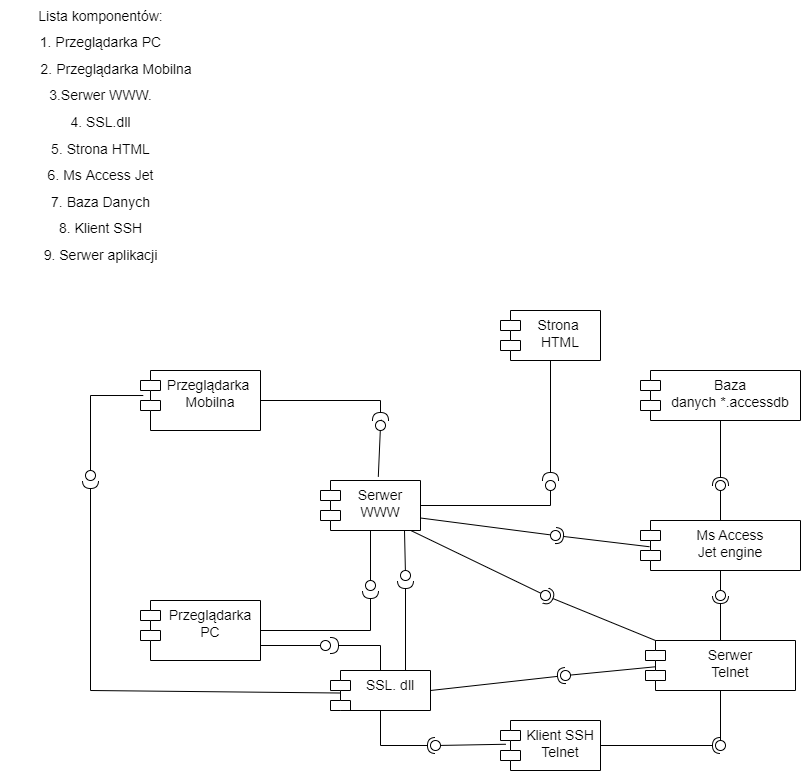

The diagram above was exported from draw.io. Its source (the exported page's mxGraphModel, read from the mxfile embedded in the PNG):
<mxGraphModel dx="1902" dy="1037" grid="1" gridSize="10" guides="1" tooltips="1" connect="1" arrows="1" fold="1" page="1" pageScale="1" pageWidth="1169" pageHeight="826" background="none" math="0" shadow="0">
  <root>
    <mxCell id="0" />
    <mxCell id="1" parent="0" />
    <mxCell id="JoFaKF2WCJNjV3ekwX8x-42" value="&lt;font style=&quot;font-size: 14px ; line-height: 1.9&quot;&gt;Lista komponentów:&lt;br&gt;1. Przeglądarka PC&lt;br&gt;&amp;nbsp; &amp;nbsp; &amp;nbsp; &amp;nbsp; 2. Przeglądarka Mobilna&lt;br&gt;3.Serwer WWW.&lt;br&gt;4. SSL.dll&lt;br&gt;5. Strona HTML&lt;br&gt;6. Ms Access Jet&lt;br&gt;7. Baza Danych&lt;br&gt;8. Klient SSH&lt;br&gt;9. Serwer aplikacji&lt;/font&gt;" style="text;html=1;align=center;verticalAlign=middle;resizable=0;points=[];autosize=1;strokeColor=none;fillColor=none;" vertex="1" parent="1">
      <mxGeometry x="20" y="30" width="200" height="270" as="geometry" />
    </mxCell>
    <mxCell id="JoFaKF2WCJNjV3ekwX8x-43" value="Przeglądarka &#10;Mobilna" style="shape=module;align=left;spacingLeft=20;align=center;verticalAlign=top;fontSize=14;" vertex="1" parent="1">
      <mxGeometry x="160" y="400" width="120" height="60" as="geometry" />
    </mxCell>
    <mxCell id="JoFaKF2WCJNjV3ekwX8x-44" value="Serwer&#10;WWW" style="shape=module;align=left;spacingLeft=20;align=center;verticalAlign=top;fontSize=14;" vertex="1" parent="1">
      <mxGeometry x="340" y="510" width="100" height="50" as="geometry" />
    </mxCell>
    <mxCell id="JoFaKF2WCJNjV3ekwX8x-45" value="Przeglądarka&#10;PC" style="shape=module;align=left;spacingLeft=20;align=center;verticalAlign=top;fontSize=14;" vertex="1" parent="1">
      <mxGeometry x="160" y="630" width="120" height="60" as="geometry" />
    </mxCell>
    <mxCell id="JoFaKF2WCJNjV3ekwX8x-46" value="Strona &#10;HTML" style="shape=module;align=left;spacingLeft=20;align=center;verticalAlign=top;fontSize=14;" vertex="1" parent="1">
      <mxGeometry x="520" y="340" width="100" height="50" as="geometry" />
    </mxCell>
    <mxCell id="JoFaKF2WCJNjV3ekwX8x-47" value="" style="rounded=0;orthogonalLoop=1;jettySize=auto;html=1;endArrow=none;endFill=0;sketch=0;sourcePerimeterSpacing=0;targetPerimeterSpacing=0;fontSize=14;entryX=0.5;entryY=1;entryDx=0;entryDy=0;" edge="1" target="JoFaKF2WCJNjV3ekwX8x-44" parent="1" source="JoFaKF2WCJNjV3ekwX8x-49">
      <mxGeometry relative="1" as="geometry">
        <mxPoint x="370" y="615" as="sourcePoint" />
        <mxPoint x="280" y="650" as="targetPoint" />
      </mxGeometry>
    </mxCell>
    <mxCell id="JoFaKF2WCJNjV3ekwX8x-48" value="" style="rounded=0;orthogonalLoop=1;jettySize=auto;html=1;endArrow=halfCircle;endFill=0;endSize=6;strokeWidth=1;sketch=0;fontSize=14;exitX=1;exitY=0.5;exitDx=0;exitDy=0;" edge="1" target="JoFaKF2WCJNjV3ekwX8x-49" parent="1" source="JoFaKF2WCJNjV3ekwX8x-45">
      <mxGeometry relative="1" as="geometry">
        <mxPoint x="410" y="615" as="sourcePoint" />
        <mxPoint x="390" y="630" as="targetPoint" />
        <Array as="points">
          <mxPoint x="390" y="660" />
        </Array>
      </mxGeometry>
    </mxCell>
    <mxCell id="JoFaKF2WCJNjV3ekwX8x-49" value="" style="ellipse;whiteSpace=wrap;html=1;align=center;aspect=fixed;resizable=0;points=[];outlineConnect=0;sketch=0;fontSize=14;" vertex="1" parent="1">
      <mxGeometry x="385" y="610" width="10" height="10" as="geometry" />
    </mxCell>
    <mxCell id="JoFaKF2WCJNjV3ekwX8x-50" value="" style="rounded=0;orthogonalLoop=1;jettySize=auto;html=1;endArrow=none;endFill=0;sketch=0;targetPerimeterSpacing=0;fontSize=14;exitX=0.578;exitY=-0.075;exitDx=0;exitDy=0;exitPerimeter=0;startArrow=none;" edge="1" parent="1" source="JoFaKF2WCJNjV3ekwX8x-52">
      <mxGeometry relative="1" as="geometry">
        <mxPoint x="450" y="470" as="sourcePoint" />
        <mxPoint x="401" y="455" as="targetPoint" />
      </mxGeometry>
    </mxCell>
    <mxCell id="JoFaKF2WCJNjV3ekwX8x-51" value="" style="rounded=0;orthogonalLoop=1;jettySize=auto;html=1;endArrow=halfCircle;endFill=0;endSize=6;strokeWidth=1;sketch=0;fontSize=14;exitX=1;exitY=0.5;exitDx=0;exitDy=0;" edge="1" target="JoFaKF2WCJNjV3ekwX8x-52" parent="1" source="JoFaKF2WCJNjV3ekwX8x-43">
      <mxGeometry relative="1" as="geometry">
        <mxPoint x="510" y="395" as="sourcePoint" />
        <mxPoint x="450" y="440" as="targetPoint" />
        <Array as="points">
          <mxPoint x="400" y="430" />
        </Array>
      </mxGeometry>
    </mxCell>
    <mxCell id="JoFaKF2WCJNjV3ekwX8x-52" value="" style="ellipse;whiteSpace=wrap;html=1;align=center;aspect=fixed;resizable=0;points=[];outlineConnect=0;sketch=0;fontSize=14;" vertex="1" parent="1">
      <mxGeometry x="395" y="450" width="10" height="10" as="geometry" />
    </mxCell>
    <mxCell id="JoFaKF2WCJNjV3ekwX8x-53" value="" style="rounded=0;orthogonalLoop=1;jettySize=auto;html=1;endArrow=none;endFill=0;sketch=0;sourcePerimeterSpacing=0;fontSize=14;exitX=0.578;exitY=-0.075;exitDx=0;exitDy=0;exitPerimeter=0;" edge="1" parent="1" source="JoFaKF2WCJNjV3ekwX8x-44" target="JoFaKF2WCJNjV3ekwX8x-52">
      <mxGeometry relative="1" as="geometry">
        <mxPoint x="397.8000000000002" y="506.25" as="sourcePoint" />
        <mxPoint x="398" y="430" as="targetPoint" />
      </mxGeometry>
    </mxCell>
    <mxCell id="JoFaKF2WCJNjV3ekwX8x-54" value="" style="rounded=0;orthogonalLoop=1;jettySize=auto;html=1;endArrow=none;endFill=0;sketch=0;sourcePerimeterSpacing=0;targetPerimeterSpacing=0;fontSize=14;exitX=1;exitY=0.5;exitDx=0;exitDy=0;" edge="1" target="JoFaKF2WCJNjV3ekwX8x-56" parent="1" source="JoFaKF2WCJNjV3ekwX8x-44">
      <mxGeometry relative="1" as="geometry">
        <mxPoint x="540" y="540" as="sourcePoint" />
        <Array as="points">
          <mxPoint x="570" y="535" />
        </Array>
      </mxGeometry>
    </mxCell>
    <mxCell id="JoFaKF2WCJNjV3ekwX8x-55" value="" style="rounded=0;orthogonalLoop=1;jettySize=auto;html=1;endArrow=halfCircle;endFill=0;endSize=6;strokeWidth=1;sketch=0;fontSize=14;exitX=0.5;exitY=1;exitDx=0;exitDy=0;" edge="1" target="JoFaKF2WCJNjV3ekwX8x-56" parent="1" source="JoFaKF2WCJNjV3ekwX8x-46">
      <mxGeometry relative="1" as="geometry">
        <mxPoint x="670" y="545" as="sourcePoint" />
        <mxPoint x="640" y="520" as="targetPoint" />
      </mxGeometry>
    </mxCell>
    <mxCell id="JoFaKF2WCJNjV3ekwX8x-56" value="" style="ellipse;whiteSpace=wrap;html=1;align=center;aspect=fixed;resizable=0;points=[];outlineConnect=0;sketch=0;fontSize=14;" vertex="1" parent="1">
      <mxGeometry x="565" y="510" width="10" height="10" as="geometry" />
    </mxCell>
    <mxCell id="JoFaKF2WCJNjV3ekwX8x-57" value="SSL. dll" style="shape=module;align=left;spacingLeft=20;align=center;verticalAlign=top;fontSize=14;" vertex="1" parent="1">
      <mxGeometry x="350" y="700" width="100" height="40" as="geometry" />
    </mxCell>
    <mxCell id="JoFaKF2WCJNjV3ekwX8x-58" value="" style="rounded=0;orthogonalLoop=1;jettySize=auto;html=1;endArrow=none;endFill=0;sketch=0;sourcePerimeterSpacing=0;targetPerimeterSpacing=0;fontSize=14;exitX=0.023;exitY=0.417;exitDx=0;exitDy=0;exitPerimeter=0;" edge="1" parent="1" source="JoFaKF2WCJNjV3ekwX8x-43">
      <mxGeometry relative="1" as="geometry">
        <mxPoint x="90" y="555" as="sourcePoint" />
        <mxPoint x="110" y="500" as="targetPoint" />
        <Array as="points">
          <mxPoint x="110" y="425" />
        </Array>
      </mxGeometry>
    </mxCell>
    <mxCell id="JoFaKF2WCJNjV3ekwX8x-59" value="" style="rounded=0;orthogonalLoop=1;jettySize=auto;html=1;endArrow=halfCircle;endFill=0;endSize=6;strokeWidth=1;sketch=0;fontSize=14;exitX=0.103;exitY=0.563;exitDx=0;exitDy=0;exitPerimeter=0;" edge="1" target="JoFaKF2WCJNjV3ekwX8x-60" parent="1" source="JoFaKF2WCJNjV3ekwX8x-57">
      <mxGeometry relative="1" as="geometry">
        <mxPoint x="120" y="440" as="sourcePoint" />
        <mxPoint x="110" y="520" as="targetPoint" />
        <Array as="points">
          <mxPoint x="110" y="720" />
        </Array>
      </mxGeometry>
    </mxCell>
    <mxCell id="JoFaKF2WCJNjV3ekwX8x-60" value="" style="ellipse;whiteSpace=wrap;html=1;align=center;aspect=fixed;resizable=0;points=[];outlineConnect=0;sketch=0;fontSize=14;" vertex="1" parent="1">
      <mxGeometry x="105" y="500" width="10" height="10" as="geometry" />
    </mxCell>
    <mxCell id="JoFaKF2WCJNjV3ekwX8x-61" value="" style="rounded=0;orthogonalLoop=1;jettySize=auto;html=1;endArrow=none;endFill=0;sketch=0;sourcePerimeterSpacing=0;targetPerimeterSpacing=0;fontSize=14;exitX=0.84;exitY=1;exitDx=0;exitDy=0;exitPerimeter=0;" edge="1" target="JoFaKF2WCJNjV3ekwX8x-63" parent="1" source="JoFaKF2WCJNjV3ekwX8x-44">
      <mxGeometry relative="1" as="geometry">
        <mxPoint x="425" y="570" as="sourcePoint" />
      </mxGeometry>
    </mxCell>
    <mxCell id="JoFaKF2WCJNjV3ekwX8x-62" value="" style="rounded=0;orthogonalLoop=1;jettySize=auto;html=1;endArrow=halfCircle;endFill=0;endSize=6;strokeWidth=1;sketch=0;fontSize=14;exitX=0.75;exitY=0;exitDx=0;exitDy=0;" edge="1" target="JoFaKF2WCJNjV3ekwX8x-63" parent="1" source="JoFaKF2WCJNjV3ekwX8x-57">
      <mxGeometry relative="1" as="geometry">
        <mxPoint x="460" y="625" as="sourcePoint" />
        <mxPoint x="420" y="660" as="targetPoint" />
      </mxGeometry>
    </mxCell>
    <mxCell id="JoFaKF2WCJNjV3ekwX8x-63" value="" style="ellipse;whiteSpace=wrap;html=1;align=center;aspect=fixed;resizable=0;points=[];outlineConnect=0;sketch=0;fontSize=14;" vertex="1" parent="1">
      <mxGeometry x="420" y="600" width="10" height="10" as="geometry" />
    </mxCell>
    <mxCell id="JoFaKF2WCJNjV3ekwX8x-64" value="Baza&#10;danych *.accessdb" style="shape=module;align=left;spacingLeft=20;align=center;verticalAlign=top;fontSize=14;" vertex="1" parent="1">
      <mxGeometry x="660" y="400" width="160" height="50" as="geometry" />
    </mxCell>
    <mxCell id="JoFaKF2WCJNjV3ekwX8x-65" value="Ms Access&#10;Jet engine" style="shape=module;align=left;spacingLeft=20;align=center;verticalAlign=top;fontSize=14;" vertex="1" parent="1">
      <mxGeometry x="660" y="550" width="160" height="50" as="geometry" />
    </mxCell>
    <mxCell id="JoFaKF2WCJNjV3ekwX8x-66" value="" style="rounded=0;orthogonalLoop=1;jettySize=auto;html=1;endArrow=none;endFill=0;sketch=0;sourcePerimeterSpacing=0;targetPerimeterSpacing=0;fontSize=14;exitX=0.5;exitY=0;exitDx=0;exitDy=0;" edge="1" target="JoFaKF2WCJNjV3ekwX8x-68" parent="1" source="JoFaKF2WCJNjV3ekwX8x-65">
      <mxGeometry relative="1" as="geometry">
        <mxPoint x="730" y="505" as="sourcePoint" />
      </mxGeometry>
    </mxCell>
    <mxCell id="JoFaKF2WCJNjV3ekwX8x-67" value="" style="rounded=0;orthogonalLoop=1;jettySize=auto;html=1;endArrow=halfCircle;endFill=0;entryX=0.5;entryY=0.5;endSize=6;strokeWidth=1;sketch=0;fontSize=14;exitX=0.5;exitY=1;exitDx=0;exitDy=0;" edge="1" target="JoFaKF2WCJNjV3ekwX8x-68" parent="1" source="JoFaKF2WCJNjV3ekwX8x-64">
      <mxGeometry relative="1" as="geometry">
        <mxPoint x="770" y="505" as="sourcePoint" />
      </mxGeometry>
    </mxCell>
    <mxCell id="JoFaKF2WCJNjV3ekwX8x-68" value="" style="ellipse;whiteSpace=wrap;html=1;align=center;aspect=fixed;resizable=0;points=[];outlineConnect=0;sketch=0;fontSize=14;" vertex="1" parent="1">
      <mxGeometry x="735" y="510" width="10" height="10" as="geometry" />
    </mxCell>
    <mxCell id="JoFaKF2WCJNjV3ekwX8x-69" value="Serwer&#10;Telnet" style="shape=module;align=left;spacingLeft=20;align=center;verticalAlign=top;fontSize=14;" vertex="1" parent="1">
      <mxGeometry x="665" y="670" width="150" height="50" as="geometry" />
    </mxCell>
    <mxCell id="JoFaKF2WCJNjV3ekwX8x-70" value="" style="rounded=0;orthogonalLoop=1;jettySize=auto;html=1;endArrow=none;endFill=0;sketch=0;sourcePerimeterSpacing=0;targetPerimeterSpacing=0;fontSize=14;exitX=0.5;exitY=1;exitDx=0;exitDy=0;" edge="1" target="JoFaKF2WCJNjV3ekwX8x-72" parent="1" source="JoFaKF2WCJNjV3ekwX8x-65">
      <mxGeometry relative="1" as="geometry">
        <mxPoint x="720" y="625" as="sourcePoint" />
      </mxGeometry>
    </mxCell>
    <mxCell id="JoFaKF2WCJNjV3ekwX8x-71" value="" style="rounded=0;orthogonalLoop=1;jettySize=auto;html=1;endArrow=halfCircle;endFill=0;entryX=0.5;entryY=0.5;endSize=6;strokeWidth=1;sketch=0;fontSize=14;exitX=0.5;exitY=0;exitDx=0;exitDy=0;" edge="1" target="JoFaKF2WCJNjV3ekwX8x-72" parent="1" source="JoFaKF2WCJNjV3ekwX8x-69">
      <mxGeometry relative="1" as="geometry">
        <mxPoint x="760" y="625" as="sourcePoint" />
      </mxGeometry>
    </mxCell>
    <mxCell id="JoFaKF2WCJNjV3ekwX8x-72" value="" style="ellipse;whiteSpace=wrap;html=1;align=center;aspect=fixed;resizable=0;points=[];outlineConnect=0;sketch=0;fontSize=14;" vertex="1" parent="1">
      <mxGeometry x="735" y="620" width="10" height="10" as="geometry" />
    </mxCell>
    <mxCell id="JoFaKF2WCJNjV3ekwX8x-73" value="Klient SSH&#10;Telnet" style="shape=module;align=left;spacingLeft=20;align=center;verticalAlign=top;fontSize=14;" vertex="1" parent="1">
      <mxGeometry x="520" y="750" width="100" height="50" as="geometry" />
    </mxCell>
    <mxCell id="JoFaKF2WCJNjV3ekwX8x-74" value="" style="rounded=0;orthogonalLoop=1;jettySize=auto;html=1;endArrow=none;endFill=0;sketch=0;sourcePerimeterSpacing=0;targetPerimeterSpacing=0;fontSize=14;exitX=0.5;exitY=1;exitDx=0;exitDy=0;" edge="1" target="JoFaKF2WCJNjV3ekwX8x-76" parent="1" source="JoFaKF2WCJNjV3ekwX8x-69">
      <mxGeometry relative="1" as="geometry">
        <mxPoint x="710" y="750" as="sourcePoint" />
      </mxGeometry>
    </mxCell>
    <mxCell id="JoFaKF2WCJNjV3ekwX8x-75" value="" style="rounded=0;orthogonalLoop=1;jettySize=auto;html=1;endArrow=halfCircle;endFill=0;entryX=0.5;entryY=0.5;endSize=6;strokeWidth=1;sketch=0;fontSize=14;exitX=1;exitY=0.5;exitDx=0;exitDy=0;" edge="1" target="JoFaKF2WCJNjV3ekwX8x-76" parent="1" source="JoFaKF2WCJNjV3ekwX8x-73">
      <mxGeometry relative="1" as="geometry">
        <mxPoint x="745" y="765" as="sourcePoint" />
      </mxGeometry>
    </mxCell>
    <mxCell id="JoFaKF2WCJNjV3ekwX8x-76" value="" style="ellipse;whiteSpace=wrap;html=1;align=center;aspect=fixed;resizable=0;points=[];outlineConnect=0;sketch=0;fontSize=14;" vertex="1" parent="1">
      <mxGeometry x="735" y="770" width="10" height="10" as="geometry" />
    </mxCell>
    <mxCell id="JoFaKF2WCJNjV3ekwX8x-77" value="" style="rounded=0;orthogonalLoop=1;jettySize=auto;html=1;endArrow=none;endFill=0;sketch=0;sourcePerimeterSpacing=0;targetPerimeterSpacing=0;fontSize=14;exitX=1;exitY=0.75;exitDx=0;exitDy=0;" edge="1" target="JoFaKF2WCJNjV3ekwX8x-79" parent="1" source="JoFaKF2WCJNjV3ekwX8x-44">
      <mxGeometry relative="1" as="geometry">
        <mxPoint x="550" y="625" as="sourcePoint" />
      </mxGeometry>
    </mxCell>
    <mxCell id="JoFaKF2WCJNjV3ekwX8x-78" value="" style="rounded=0;orthogonalLoop=1;jettySize=auto;html=1;endArrow=halfCircle;endFill=0;entryX=0.5;entryY=0.5;endSize=6;strokeWidth=1;sketch=0;fontSize=14;exitX=0.056;exitY=0.525;exitDx=0;exitDy=0;exitPerimeter=0;" edge="1" target="JoFaKF2WCJNjV3ekwX8x-79" parent="1" source="JoFaKF2WCJNjV3ekwX8x-65">
      <mxGeometry relative="1" as="geometry">
        <mxPoint x="590" y="625" as="sourcePoint" />
      </mxGeometry>
    </mxCell>
    <mxCell id="JoFaKF2WCJNjV3ekwX8x-79" value="" style="ellipse;whiteSpace=wrap;html=1;align=center;aspect=fixed;resizable=0;points=[];outlineConnect=0;sketch=0;fontSize=14;" vertex="1" parent="1">
      <mxGeometry x="570" y="560" width="10" height="10" as="geometry" />
    </mxCell>
    <mxCell id="JoFaKF2WCJNjV3ekwX8x-80" value="" style="rounded=0;orthogonalLoop=1;jettySize=auto;html=1;endArrow=none;endFill=0;sketch=0;sourcePerimeterSpacing=0;targetPerimeterSpacing=0;fontSize=14;exitX=0.068;exitY=0.525;exitDx=0;exitDy=0;exitPerimeter=0;" edge="1" target="JoFaKF2WCJNjV3ekwX8x-82" parent="1" source="JoFaKF2WCJNjV3ekwX8x-69">
      <mxGeometry relative="1" as="geometry">
        <mxPoint x="565" y="705" as="sourcePoint" />
      </mxGeometry>
    </mxCell>
    <mxCell id="JoFaKF2WCJNjV3ekwX8x-81" value="" style="rounded=0;orthogonalLoop=1;jettySize=auto;html=1;endArrow=halfCircle;endFill=0;entryX=0.5;entryY=0.5;endSize=6;strokeWidth=1;sketch=0;fontSize=14;exitX=1;exitY=0.5;exitDx=0;exitDy=0;" edge="1" target="JoFaKF2WCJNjV3ekwX8x-82" parent="1" source="JoFaKF2WCJNjV3ekwX8x-57">
      <mxGeometry relative="1" as="geometry">
        <mxPoint x="605" y="705" as="sourcePoint" />
      </mxGeometry>
    </mxCell>
    <mxCell id="JoFaKF2WCJNjV3ekwX8x-82" value="" style="ellipse;whiteSpace=wrap;html=1;align=center;aspect=fixed;resizable=0;points=[];outlineConnect=0;sketch=0;fontSize=14;" vertex="1" parent="1">
      <mxGeometry x="580" y="700" width="10" height="10" as="geometry" />
    </mxCell>
    <mxCell id="JoFaKF2WCJNjV3ekwX8x-83" value="" style="rounded=0;orthogonalLoop=1;jettySize=auto;html=1;endArrow=none;endFill=0;sketch=0;sourcePerimeterSpacing=0;targetPerimeterSpacing=0;fontSize=14;exitX=0.903;exitY=1;exitDx=0;exitDy=0;exitPerimeter=0;" edge="1" target="JoFaKF2WCJNjV3ekwX8x-85" parent="1" source="JoFaKF2WCJNjV3ekwX8x-44">
      <mxGeometry relative="1" as="geometry">
        <mxPoint x="550" y="620" as="sourcePoint" />
      </mxGeometry>
    </mxCell>
    <mxCell id="JoFaKF2WCJNjV3ekwX8x-84" value="" style="rounded=0;orthogonalLoop=1;jettySize=auto;html=1;endArrow=halfCircle;endFill=0;entryX=0.5;entryY=0.5;endSize=6;strokeWidth=1;sketch=0;fontSize=14;exitX=0;exitY=0;exitDx=10;exitDy=0;exitPerimeter=0;" edge="1" target="JoFaKF2WCJNjV3ekwX8x-85" parent="1" source="JoFaKF2WCJNjV3ekwX8x-69">
      <mxGeometry relative="1" as="geometry">
        <mxPoint x="585" y="625" as="sourcePoint" />
      </mxGeometry>
    </mxCell>
    <mxCell id="JoFaKF2WCJNjV3ekwX8x-85" value="" style="ellipse;whiteSpace=wrap;html=1;align=center;aspect=fixed;resizable=0;points=[];outlineConnect=0;sketch=0;fontSize=14;" vertex="1" parent="1">
      <mxGeometry x="560" y="620" width="10" height="10" as="geometry" />
    </mxCell>
    <mxCell id="JoFaKF2WCJNjV3ekwX8x-86" value="" style="rounded=0;orthogonalLoop=1;jettySize=auto;html=1;endArrow=none;endFill=0;sketch=0;sourcePerimeterSpacing=0;targetPerimeterSpacing=0;fontSize=14;exitX=0.053;exitY=0.475;exitDx=0;exitDy=0;exitPerimeter=0;" edge="1" target="JoFaKF2WCJNjV3ekwX8x-88" parent="1" source="JoFaKF2WCJNjV3ekwX8x-73">
      <mxGeometry relative="1" as="geometry">
        <mxPoint x="370" y="775" as="sourcePoint" />
      </mxGeometry>
    </mxCell>
    <mxCell id="JoFaKF2WCJNjV3ekwX8x-87" value="" style="rounded=0;orthogonalLoop=1;jettySize=auto;html=1;endArrow=halfCircle;endFill=0;entryX=0.5;entryY=0.5;endSize=6;strokeWidth=1;sketch=0;fontSize=14;exitX=0.5;exitY=1;exitDx=0;exitDy=0;" edge="1" target="JoFaKF2WCJNjV3ekwX8x-88" parent="1" source="JoFaKF2WCJNjV3ekwX8x-57">
      <mxGeometry relative="1" as="geometry">
        <mxPoint x="410" y="775" as="sourcePoint" />
        <Array as="points">
          <mxPoint x="400" y="775" />
        </Array>
      </mxGeometry>
    </mxCell>
    <mxCell id="JoFaKF2WCJNjV3ekwX8x-88" value="" style="ellipse;whiteSpace=wrap;html=1;align=center;aspect=fixed;resizable=0;points=[];outlineConnect=0;sketch=0;fontSize=14;" vertex="1" parent="1">
      <mxGeometry x="450" y="770" width="10" height="10" as="geometry" />
    </mxCell>
    <mxCell id="JoFaKF2WCJNjV3ekwX8x-89" value="" style="rounded=0;orthogonalLoop=1;jettySize=auto;html=1;endArrow=none;endFill=0;sketch=0;sourcePerimeterSpacing=0;targetPerimeterSpacing=0;fontSize=14;exitX=1;exitY=0.75;exitDx=0;exitDy=0;" edge="1" target="JoFaKF2WCJNjV3ekwX8x-91" parent="1" source="JoFaKF2WCJNjV3ekwX8x-45">
      <mxGeometry relative="1" as="geometry">
        <mxPoint x="300" y="695" as="sourcePoint" />
        <Array as="points" />
      </mxGeometry>
    </mxCell>
    <mxCell id="JoFaKF2WCJNjV3ekwX8x-90" value="" style="rounded=0;orthogonalLoop=1;jettySize=auto;html=1;endArrow=halfCircle;endFill=0;endSize=6;strokeWidth=1;sketch=0;fontSize=14;exitX=0.5;exitY=0;exitDx=0;exitDy=0;" edge="1" target="JoFaKF2WCJNjV3ekwX8x-91" parent="1" source="JoFaKF2WCJNjV3ekwX8x-57">
      <mxGeometry relative="1" as="geometry">
        <mxPoint x="340" y="695" as="sourcePoint" />
        <mxPoint x="325" y="690" as="targetPoint" />
        <Array as="points">
          <mxPoint x="400" y="675" />
        </Array>
      </mxGeometry>
    </mxCell>
    <mxCell id="JoFaKF2WCJNjV3ekwX8x-91" value="" style="ellipse;whiteSpace=wrap;html=1;align=center;aspect=fixed;resizable=0;points=[];outlineConnect=0;sketch=0;fontSize=14;" vertex="1" parent="1">
      <mxGeometry x="340" y="670" width="10" height="10" as="geometry" />
    </mxCell>
  </root>
</mxGraphModel>